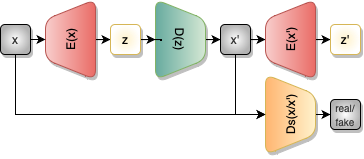

The diagram above was exported from draw.io. Its source (the exported page's mxGraphModel, read from the mxfile embedded in the PNG):
<mxGraphModel dx="819" dy="473" grid="1" gridSize="10" guides="1" tooltips="1" connect="1" arrows="1" fold="1" page="1" pageScale="1" pageWidth="827" pageHeight="1169" math="0" shadow="0">
  <root>
    <mxCell id="0" />
    <mxCell id="1" parent="0" />
    <mxCell id="Z50KqQVkIhOPu8-PxiDb-39" value="" style="edgeStyle=orthogonalEdgeStyle;rounded=0;orthogonalLoop=1;jettySize=auto;html=1;" edge="1" parent="1" source="Z50KqQVkIhOPu8-PxiDb-3" target="Z50KqQVkIhOPu8-PxiDb-12">
      <mxGeometry relative="1" as="geometry" />
    </mxCell>
    <mxCell id="Z50KqQVkIhOPu8-PxiDb-3" value="E(x)" style="shape=trapezoid;perimeter=trapezoidPerimeter;whiteSpace=wrap;html=1;fixedSize=1;rotation=-90;fillColor=#f8cecc;strokeColor=#b85450;shadow=1;rounded=1;gradientColor=#EA6B66;" vertex="1" parent="1">
      <mxGeometry x="50" y="275" width="80" height="50" as="geometry" />
    </mxCell>
    <mxCell id="Z50KqQVkIhOPu8-PxiDb-4" value="" style="edgeStyle=orthogonalEdgeStyle;rounded=0;orthogonalLoop=1;jettySize=auto;html=1;" edge="1" parent="1" source="Z50KqQVkIhOPu8-PxiDb-5" target="Z50KqQVkIhOPu8-PxiDb-13">
      <mxGeometry relative="1" as="geometry" />
    </mxCell>
    <mxCell id="Z50KqQVkIhOPu8-PxiDb-5" value="D(z)" style="shape=trapezoid;perimeter=trapezoidPerimeter;whiteSpace=wrap;html=1;fixedSize=1;rotation=90;fillColor=#d5e8d4;strokeColor=#82b366;shadow=1;rounded=1;gradientColor=#67AB9F;" vertex="1" parent="1">
      <mxGeometry x="160" y="275" width="80" height="50" as="geometry" />
    </mxCell>
    <mxCell id="Z50KqQVkIhOPu8-PxiDb-10" value="" style="edgeStyle=orthogonalEdgeStyle;rounded=0;orthogonalLoop=1;jettySize=auto;html=1;" edge="1" parent="1" source="Z50KqQVkIhOPu8-PxiDb-12" target="Z50KqQVkIhOPu8-PxiDb-5">
      <mxGeometry relative="1" as="geometry" />
    </mxCell>
    <mxCell id="Z50KqQVkIhOPu8-PxiDb-12" value="z" style="rounded=1;whiteSpace=wrap;html=1;fillColor=#fff2cc;strokeColor=#d6b656;shadow=1;gradientDirection=radial;gradientColor=#FFFFFF;" vertex="1" parent="1">
      <mxGeometry x="130" y="285" width="30" height="30" as="geometry" />
    </mxCell>
    <mxCell id="Z50KqQVkIhOPu8-PxiDb-38" value="" style="edgeStyle=orthogonalEdgeStyle;rounded=0;orthogonalLoop=1;jettySize=auto;html=1;" edge="1" parent="1" source="Z50KqQVkIhOPu8-PxiDb-13" target="Z50KqQVkIhOPu8-PxiDb-31">
      <mxGeometry relative="1" as="geometry" />
    </mxCell>
    <mxCell id="Z50KqQVkIhOPu8-PxiDb-43" style="edgeStyle=orthogonalEdgeStyle;rounded=0;orthogonalLoop=1;jettySize=auto;html=1;exitX=0.5;exitY=1;exitDx=0;exitDy=0;entryX=0.5;entryY=0;entryDx=0;entryDy=0;" edge="1" parent="1" source="Z50KqQVkIhOPu8-PxiDb-13" target="Z50KqQVkIhOPu8-PxiDb-17">
      <mxGeometry relative="1" as="geometry" />
    </mxCell>
    <mxCell id="Z50KqQVkIhOPu8-PxiDb-13" value="x'" style="rounded=1;whiteSpace=wrap;html=1;fillColor=default;fontColor=#333333;strokeColor=default;shadow=1;gradientColor=#B3B3B3;gradientDirection=radial;" vertex="1" parent="1">
      <mxGeometry x="240" y="285" width="30" height="30" as="geometry" />
    </mxCell>
    <mxCell id="Z50KqQVkIhOPu8-PxiDb-14" value="" style="rounded=0;orthogonalLoop=1;jettySize=auto;html=1;" edge="1" parent="1" source="Z50KqQVkIhOPu8-PxiDb-15" target="Z50KqQVkIhOPu8-PxiDb-3">
      <mxGeometry relative="1" as="geometry" />
    </mxCell>
    <mxCell id="Z50KqQVkIhOPu8-PxiDb-15" value="x" style="rounded=1;whiteSpace=wrap;html=1;fillColor=default;fontColor=#333333;strokeColor=default;shadow=1;gradientColor=#B3B3B3;gradientDirection=radial;" vertex="1" parent="1">
      <mxGeometry x="20" y="285" width="30" height="30" as="geometry" />
    </mxCell>
    <mxCell id="Z50KqQVkIhOPu8-PxiDb-16" value="" style="edgeStyle=orthogonalEdgeStyle;rounded=0;orthogonalLoop=1;jettySize=auto;html=1;" edge="1" parent="1" source="Z50KqQVkIhOPu8-PxiDb-17" target="Z50KqQVkIhOPu8-PxiDb-18">
      <mxGeometry relative="1" as="geometry" />
    </mxCell>
    <mxCell id="Z50KqQVkIhOPu8-PxiDb-17" value="Ds(x/x')" style="shape=trapezoid;perimeter=trapezoidPerimeter;whiteSpace=wrap;html=1;fixedSize=1;rotation=-90;fillColor=#fff2cc;strokeColor=#d6b656;rounded=1;shadow=1;gradientColor=#FFB570;gradientDirection=south;flipV=1;" vertex="1" parent="1">
      <mxGeometry x="270" y="350" width="80" height="50" as="geometry" />
    </mxCell>
    <mxCell id="Z50KqQVkIhOPu8-PxiDb-18" value="&lt;font style=&quot;font-size: 10px;&quot;&gt;real/&lt;br&gt;fake&lt;br&gt;&lt;/font&gt;" style="rounded=1;whiteSpace=wrap;html=1;fillColor=default;fontColor=#333333;strokeColor=default;shadow=1;gradientColor=#B3B3B3;gradientDirection=radial;" vertex="1" parent="1">
      <mxGeometry x="350" y="360" width="30" height="30" as="geometry" />
    </mxCell>
    <mxCell id="Z50KqQVkIhOPu8-PxiDb-40" value="" style="edgeStyle=orthogonalEdgeStyle;rounded=0;orthogonalLoop=1;jettySize=auto;html=1;" edge="1" parent="1" source="Z50KqQVkIhOPu8-PxiDb-31" target="Z50KqQVkIhOPu8-PxiDb-36">
      <mxGeometry relative="1" as="geometry" />
    </mxCell>
    <mxCell id="Z50KqQVkIhOPu8-PxiDb-31" value="E(x')" style="shape=trapezoid;perimeter=trapezoidPerimeter;whiteSpace=wrap;html=1;fixedSize=1;rotation=-90;fillColor=#f8cecc;strokeColor=#b85450;shadow=1;rounded=1;gradientColor=#EA6B66;" vertex="1" parent="1">
      <mxGeometry x="270" y="275" width="80" height="50" as="geometry" />
    </mxCell>
    <mxCell id="Z50KqQVkIhOPu8-PxiDb-36" value="z'" style="rounded=1;whiteSpace=wrap;html=1;fillColor=#fff2cc;strokeColor=#d6b656;shadow=1;gradientDirection=radial;gradientColor=#FFFFFF;" vertex="1" parent="1">
      <mxGeometry x="350" y="285" width="30" height="30" as="geometry" />
    </mxCell>
    <mxCell id="Z50KqQVkIhOPu8-PxiDb-41" style="edgeStyle=orthogonalEdgeStyle;rounded=0;orthogonalLoop=1;jettySize=auto;html=1;exitX=0.5;exitY=1;exitDx=0;exitDy=0;entryX=0.5;entryY=0;entryDx=0;entryDy=0;" edge="1" parent="1" source="Z50KqQVkIhOPu8-PxiDb-15" target="Z50KqQVkIhOPu8-PxiDb-17">
      <mxGeometry relative="1" as="geometry" />
    </mxCell>
  </root>
</mxGraphModel>